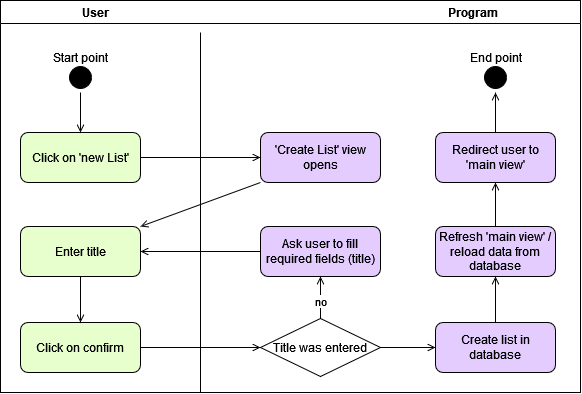

The diagram above was exported from draw.io. Its source (the exported page's mxGraphModel, read from the mxfile embedded in the PNG):
<mxGraphModel dx="1065" dy="447" grid="1" gridSize="10" guides="1" tooltips="1" connect="1" arrows="1" fold="1" page="1" pageScale="1" pageWidth="1169" pageHeight="826" background="none" math="0" shadow="0">
  <root>
    <mxCell id="0" />
    <mxCell id="1" parent="0" />
    <mxCell id="2" value="User                                                                                                                 Program" style="swimlane;whiteSpace=wrap" parent="1" vertex="1">
      <mxGeometry x="170" y="128" width="580" height="392" as="geometry" />
    </mxCell>
    <mxCell id="5" value="" style="ellipse;shape=startState;fillColor=#000000;strokeColor=#000000;" parent="2" vertex="1">
      <mxGeometry x="65" y="62" width="30" height="30" as="geometry" />
    </mxCell>
    <mxCell id="SSWJBMraqcoBfN3YrY3c-48" value="Title was entered" style="rhombus;whiteSpace=wrap;html=1;" parent="2" vertex="1">
      <mxGeometry x="260" y="318" width="120" height="58" as="geometry" />
    </mxCell>
    <mxCell id="SSWJBMraqcoBfN3YrY3c-53" value="" style="endArrow=open;strokeColor=#000000;endFill=1;rounded=0;entryX=0;entryY=0.5;entryDx=0;entryDy=0;exitX=1;exitY=0.5;exitDx=0;exitDy=0;startArrow=none;" parent="2" source="PnOR5sSrOMACzsNFDy-r-42" target="SSWJBMraqcoBfN3YrY3c-48" edge="1">
      <mxGeometry relative="1" as="geometry">
        <mxPoint x="275.5" y="512" as="sourcePoint" />
        <mxPoint x="375.5" y="537" as="targetPoint" />
        <Array as="points" />
      </mxGeometry>
    </mxCell>
    <mxCell id="PnOR5sSrOMACzsNFDy-r-13" value="Click on 'new List'" style="rounded=1;whiteSpace=wrap;html=1;fillColor=#E6FFCC;" vertex="1" parent="2">
      <mxGeometry x="20" y="132" width="120" height="50" as="geometry" />
    </mxCell>
    <mxCell id="PnOR5sSrOMACzsNFDy-r-14" value="'Create List' view opens" style="rounded=1;whiteSpace=wrap;html=1;fillColor=#E5CCFF;" vertex="1" parent="2">
      <mxGeometry x="260" y="132" width="120" height="50" as="geometry" />
    </mxCell>
    <mxCell id="PnOR5sSrOMACzsNFDy-r-40" value="Enter title" style="rounded=1;whiteSpace=wrap;html=1;fillColor=#E6FFCC;" vertex="1" parent="2">
      <mxGeometry x="20" y="226" width="120" height="50" as="geometry" />
    </mxCell>
    <mxCell id="PnOR5sSrOMACzsNFDy-r-42" value="Click on confirm" style="rounded=1;whiteSpace=wrap;html=1;fillColor=#E6FFCC;" vertex="1" parent="2">
      <mxGeometry x="20" y="322" width="120" height="50" as="geometry" />
    </mxCell>
    <mxCell id="PnOR5sSrOMACzsNFDy-r-45" value="Start point" style="text;html=1;align=center;verticalAlign=middle;resizable=0;points=[];autosize=1;strokeColor=none;fillColor=none;" vertex="1" parent="2">
      <mxGeometry x="40" y="42" width="80" height="30" as="geometry" />
    </mxCell>
    <mxCell id="PnOR5sSrOMACzsNFDy-r-46" value="" style="endArrow=open;strokeColor=#000000;endFill=1;rounded=0;entryX=0.5;entryY=0;entryDx=0;entryDy=0;exitX=0.5;exitY=1;exitDx=0;exitDy=0;startArrow=none;" edge="1" parent="2" source="5" target="PnOR5sSrOMACzsNFDy-r-13">
      <mxGeometry relative="1" as="geometry">
        <mxPoint x="150" y="357" as="sourcePoint" />
        <mxPoint x="480" y="423" as="targetPoint" />
        <Array as="points" />
      </mxGeometry>
    </mxCell>
    <mxCell id="PnOR5sSrOMACzsNFDy-r-47" value="" style="endArrow=open;strokeColor=#000000;endFill=1;rounded=0;entryX=0;entryY=0.5;entryDx=0;entryDy=0;exitX=1;exitY=0.5;exitDx=0;exitDy=0;startArrow=none;" edge="1" parent="2" source="PnOR5sSrOMACzsNFDy-r-13" target="PnOR5sSrOMACzsNFDy-r-14">
      <mxGeometry relative="1" as="geometry">
        <mxPoint x="90" y="102" as="sourcePoint" />
        <mxPoint x="90" y="142" as="targetPoint" />
        <Array as="points" />
      </mxGeometry>
    </mxCell>
    <mxCell id="PnOR5sSrOMACzsNFDy-r-48" value="" style="endArrow=open;strokeColor=#000000;endFill=1;rounded=0;entryX=0.5;entryY=0;entryDx=0;entryDy=0;exitX=0.5;exitY=1;exitDx=0;exitDy=0;startArrow=none;" edge="1" parent="2" source="PnOR5sSrOMACzsNFDy-r-40" target="PnOR5sSrOMACzsNFDy-r-42">
      <mxGeometry relative="1" as="geometry">
        <mxPoint x="100" y="112" as="sourcePoint" />
        <mxPoint x="100" y="152" as="targetPoint" />
        <Array as="points" />
      </mxGeometry>
    </mxCell>
    <mxCell id="PnOR5sSrOMACzsNFDy-r-49" value="" style="endArrow=open;strokeColor=#000000;endFill=1;rounded=0;entryX=1;entryY=0;entryDx=0;entryDy=0;startArrow=none;exitX=0;exitY=1;exitDx=0;exitDy=0;" edge="1" parent="2" source="PnOR5sSrOMACzsNFDy-r-14" target="PnOR5sSrOMACzsNFDy-r-40">
      <mxGeometry relative="1" as="geometry">
        <mxPoint x="290" y="232" as="sourcePoint" />
        <mxPoint x="420" y="154.5" as="targetPoint" />
        <Array as="points" />
      </mxGeometry>
    </mxCell>
    <mxCell id="PnOR5sSrOMACzsNFDy-r-12" value="" style="endArrow=none;html=1;rounded=0;" edge="1" parent="2">
      <mxGeometry width="50" height="50" relative="1" as="geometry">
        <mxPoint x="200" y="392" as="sourcePoint" />
        <mxPoint x="200" y="32" as="targetPoint" />
        <Array as="points">
          <mxPoint x="200" y="272" />
        </Array>
      </mxGeometry>
    </mxCell>
    <mxCell id="PnOR5sSrOMACzsNFDy-r-50" value="Ask user to fill required fields (title)" style="rounded=1;whiteSpace=wrap;html=1;fillColor=#E5CCFF;" vertex="1" parent="2">
      <mxGeometry x="260" y="226" width="120" height="50" as="geometry" />
    </mxCell>
    <mxCell id="PnOR5sSrOMACzsNFDy-r-51" value="" style="endArrow=open;strokeColor=#000000;endFill=1;rounded=0;entryX=1;entryY=0.5;entryDx=0;entryDy=0;startArrow=none;exitX=0;exitY=0.5;exitDx=0;exitDy=0;" edge="1" parent="2" source="PnOR5sSrOMACzsNFDy-r-50" target="PnOR5sSrOMACzsNFDy-r-40">
      <mxGeometry relative="1" as="geometry">
        <mxPoint x="270" y="192" as="sourcePoint" />
        <mxPoint x="150" y="236" as="targetPoint" />
        <Array as="points" />
      </mxGeometry>
    </mxCell>
    <mxCell id="PnOR5sSrOMACzsNFDy-r-52" value="" style="endArrow=open;strokeColor=#000000;endFill=1;rounded=0;entryX=0.5;entryY=1;entryDx=0;entryDy=0;startArrow=none;exitX=0.5;exitY=0;exitDx=0;exitDy=0;" edge="1" parent="2" source="SSWJBMraqcoBfN3YrY3c-48" target="PnOR5sSrOMACzsNFDy-r-50">
      <mxGeometry relative="1" as="geometry">
        <mxPoint x="280" y="202" as="sourcePoint" />
        <mxPoint x="160" y="246" as="targetPoint" />
        <Array as="points" />
      </mxGeometry>
    </mxCell>
    <mxCell id="PnOR5sSrOMACzsNFDy-r-53" value="no" style="edgeLabel;html=1;align=center;verticalAlign=middle;resizable=0;points=[];" vertex="1" connectable="0" parent="PnOR5sSrOMACzsNFDy-r-52">
      <mxGeometry x="-0.1534" relative="1" as="geometry">
        <mxPoint as="offset" />
      </mxGeometry>
    </mxCell>
    <mxCell id="PnOR5sSrOMACzsNFDy-r-54" value="Create list in database" style="rounded=1;whiteSpace=wrap;html=1;fillColor=#E5CCFF;" vertex="1" parent="2">
      <mxGeometry x="435" y="322" width="120" height="50" as="geometry" />
    </mxCell>
    <mxCell id="PnOR5sSrOMACzsNFDy-r-55" value="Refresh 'main view' / reload data from database" style="rounded=1;whiteSpace=wrap;html=1;fillColor=#E5CCFF;" vertex="1" parent="2">
      <mxGeometry x="435" y="226" width="120" height="50" as="geometry" />
    </mxCell>
    <mxCell id="PnOR5sSrOMACzsNFDy-r-56" value="Redirect user to 'main view'" style="rounded=1;whiteSpace=wrap;html=1;fillColor=#E5CCFF;" vertex="1" parent="2">
      <mxGeometry x="435" y="132" width="120" height="50" as="geometry" />
    </mxCell>
    <mxCell id="PnOR5sSrOMACzsNFDy-r-57" value="" style="endArrow=open;strokeColor=#000000;endFill=1;rounded=0;entryX=0;entryY=0.5;entryDx=0;entryDy=0;exitX=1;exitY=0.5;exitDx=0;exitDy=0;startArrow=none;" edge="1" parent="2" source="SSWJBMraqcoBfN3YrY3c-48" target="PnOR5sSrOMACzsNFDy-r-54">
      <mxGeometry relative="1" as="geometry">
        <mxPoint x="150" y="356.9999999999999" as="sourcePoint" />
        <mxPoint x="270" y="356.9999999999999" as="targetPoint" />
        <Array as="points" />
      </mxGeometry>
    </mxCell>
    <mxCell id="PnOR5sSrOMACzsNFDy-r-58" value="" style="endArrow=open;strokeColor=#000000;endFill=1;rounded=0;entryX=0.5;entryY=1;entryDx=0;entryDy=0;exitX=0.5;exitY=0;exitDx=0;exitDy=0;startArrow=none;" edge="1" parent="2" source="PnOR5sSrOMACzsNFDy-r-54" target="PnOR5sSrOMACzsNFDy-r-55">
      <mxGeometry relative="1" as="geometry">
        <mxPoint x="160" y="366.9999999999999" as="sourcePoint" />
        <mxPoint x="280" y="366.9999999999999" as="targetPoint" />
        <Array as="points" />
      </mxGeometry>
    </mxCell>
    <mxCell id="PnOR5sSrOMACzsNFDy-r-59" value="" style="endArrow=open;strokeColor=#000000;endFill=1;rounded=0;entryX=0.5;entryY=1;entryDx=0;entryDy=0;exitX=0.5;exitY=0;exitDx=0;exitDy=0;startArrow=none;" edge="1" parent="2" source="PnOR5sSrOMACzsNFDy-r-55" target="PnOR5sSrOMACzsNFDy-r-56">
      <mxGeometry relative="1" as="geometry">
        <mxPoint x="170" y="376.9999999999999" as="sourcePoint" />
        <mxPoint x="290" y="376.9999999999999" as="targetPoint" />
        <Array as="points" />
      </mxGeometry>
    </mxCell>
    <mxCell id="PnOR5sSrOMACzsNFDy-r-61" value="" style="ellipse;shape=startState;fillColor=#000000;strokeColor=#000000;" vertex="1" parent="2">
      <mxGeometry x="480" y="62" width="30" height="30" as="geometry" />
    </mxCell>
    <mxCell id="PnOR5sSrOMACzsNFDy-r-62" value="End point" style="text;html=1;align=center;verticalAlign=middle;resizable=0;points=[];autosize=1;strokeColor=none;fillColor=none;" vertex="1" parent="2">
      <mxGeometry x="460" y="42" width="70" height="30" as="geometry" />
    </mxCell>
    <mxCell id="PnOR5sSrOMACzsNFDy-r-63" value="" style="endArrow=open;strokeColor=#000000;endFill=1;rounded=0;entryX=0.5;entryY=1;entryDx=0;entryDy=0;exitX=0.5;exitY=0;exitDx=0;exitDy=0;startArrow=none;" edge="1" parent="2" source="PnOR5sSrOMACzsNFDy-r-56" target="PnOR5sSrOMACzsNFDy-r-61">
      <mxGeometry relative="1" as="geometry">
        <mxPoint x="90" y="102" as="sourcePoint" />
        <mxPoint x="90" y="142" as="targetPoint" />
        <Array as="points" />
      </mxGeometry>
    </mxCell>
  </root>
</mxGraphModel>